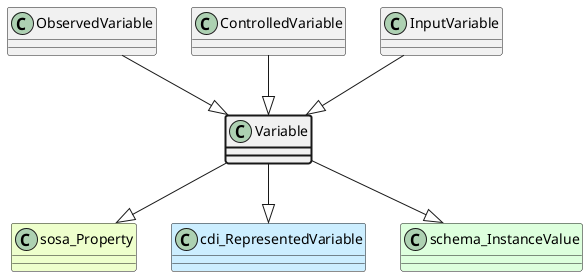

The diagram above was rendered by PlantUML. Its source (embedded in the PNG):
@startuml
class Variable  #line.bold
class sosa_Property #EEFFCC 
Variable --|> sosa_Property
class cdi_RepresentedVariable #CCEEFF 
Variable --|> cdi_RepresentedVariable
class schema_InstanceValue #DDFFDD 
Variable --|> schema_InstanceValue
class ObservedVariable 
ObservedVariable --|> Variable
class ControlledVariable 
ControlledVariable --|> Variable
class InputVariable 
InputVariable --|> Variable
@enduml